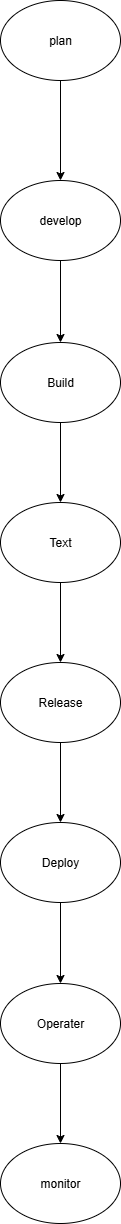

The diagram above was exported from draw.io. Its source (the exported page's mxGraphModel, read from the mxfile embedded in the PNG):
<mxGraphModel dx="2255" dy="2338" grid="1" gridSize="10" guides="1" tooltips="1" connect="1" arrows="1" fold="1" page="1" pageScale="1" pageWidth="850" pageHeight="1100" math="0" shadow="0">
  <root>
    <mxCell id="0" />
    <mxCell id="1" parent="0" />
    <mxCell id="tUEkeq_aGFMqurIHGzs7-13" value="" style="edgeStyle=orthogonalEdgeStyle;rounded=0;orthogonalLoop=1;jettySize=auto;html=1;" edge="1" parent="1" source="tUEkeq_aGFMqurIHGzs7-11" target="tUEkeq_aGFMqurIHGzs7-12">
      <mxGeometry relative="1" as="geometry" />
    </mxCell>
    <mxCell id="tUEkeq_aGFMqurIHGzs7-11" value="plan" style="ellipse;whiteSpace=wrap;html=1;" vertex="1" parent="1">
      <mxGeometry x="330" y="-30" width="120" height="80" as="geometry" />
    </mxCell>
    <mxCell id="tUEkeq_aGFMqurIHGzs7-15" value="" style="edgeStyle=orthogonalEdgeStyle;rounded=0;orthogonalLoop=1;jettySize=auto;html=1;" edge="1" parent="1" source="tUEkeq_aGFMqurIHGzs7-12" target="tUEkeq_aGFMqurIHGzs7-14">
      <mxGeometry relative="1" as="geometry" />
    </mxCell>
    <mxCell id="tUEkeq_aGFMqurIHGzs7-12" value="develop" style="ellipse;whiteSpace=wrap;html=1;" vertex="1" parent="1">
      <mxGeometry x="330" y="150" width="120" height="80" as="geometry" />
    </mxCell>
    <mxCell id="tUEkeq_aGFMqurIHGzs7-17" value="" style="edgeStyle=orthogonalEdgeStyle;rounded=0;orthogonalLoop=1;jettySize=auto;html=1;" edge="1" parent="1" source="tUEkeq_aGFMqurIHGzs7-14" target="tUEkeq_aGFMqurIHGzs7-16">
      <mxGeometry relative="1" as="geometry" />
    </mxCell>
    <mxCell id="tUEkeq_aGFMqurIHGzs7-14" value="Build" style="ellipse;whiteSpace=wrap;html=1;" vertex="1" parent="1">
      <mxGeometry x="330" y="312" width="120" height="80" as="geometry" />
    </mxCell>
    <mxCell id="tUEkeq_aGFMqurIHGzs7-19" value="" style="edgeStyle=orthogonalEdgeStyle;rounded=0;orthogonalLoop=1;jettySize=auto;html=1;" edge="1" parent="1" source="tUEkeq_aGFMqurIHGzs7-16" target="tUEkeq_aGFMqurIHGzs7-18">
      <mxGeometry relative="1" as="geometry" />
    </mxCell>
    <mxCell id="tUEkeq_aGFMqurIHGzs7-16" value="Text" style="ellipse;whiteSpace=wrap;html=1;" vertex="1" parent="1">
      <mxGeometry x="330" y="472" width="120" height="80" as="geometry" />
    </mxCell>
    <mxCell id="tUEkeq_aGFMqurIHGzs7-28" value="" style="edgeStyle=orthogonalEdgeStyle;rounded=0;orthogonalLoop=1;jettySize=auto;html=1;" edge="1" parent="1" source="tUEkeq_aGFMqurIHGzs7-18" target="tUEkeq_aGFMqurIHGzs7-27">
      <mxGeometry relative="1" as="geometry" />
    </mxCell>
    <mxCell id="tUEkeq_aGFMqurIHGzs7-18" value="Release" style="ellipse;whiteSpace=wrap;html=1;" vertex="1" parent="1">
      <mxGeometry x="330" y="632" width="120" height="80" as="geometry" />
    </mxCell>
    <mxCell id="tUEkeq_aGFMqurIHGzs7-30" value="" style="edgeStyle=orthogonalEdgeStyle;rounded=0;orthogonalLoop=1;jettySize=auto;html=1;" edge="1" parent="1" source="tUEkeq_aGFMqurIHGzs7-27" target="tUEkeq_aGFMqurIHGzs7-29">
      <mxGeometry relative="1" as="geometry" />
    </mxCell>
    <mxCell id="tUEkeq_aGFMqurIHGzs7-27" value="Deploy" style="ellipse;whiteSpace=wrap;html=1;" vertex="1" parent="1">
      <mxGeometry x="330" y="792" width="120" height="80" as="geometry" />
    </mxCell>
    <mxCell id="tUEkeq_aGFMqurIHGzs7-32" value="" style="edgeStyle=orthogonalEdgeStyle;rounded=0;orthogonalLoop=1;jettySize=auto;html=1;" edge="1" parent="1" source="tUEkeq_aGFMqurIHGzs7-29" target="tUEkeq_aGFMqurIHGzs7-31">
      <mxGeometry relative="1" as="geometry" />
    </mxCell>
    <mxCell id="tUEkeq_aGFMqurIHGzs7-29" value="Operater" style="ellipse;whiteSpace=wrap;html=1;" vertex="1" parent="1">
      <mxGeometry x="330" y="953" width="120" height="80" as="geometry" />
    </mxCell>
    <mxCell id="tUEkeq_aGFMqurIHGzs7-31" value="monitor" style="ellipse;whiteSpace=wrap;html=1;" vertex="1" parent="1">
      <mxGeometry x="330" y="1113" width="120" height="80" as="geometry" />
    </mxCell>
  </root>
</mxGraphModel>